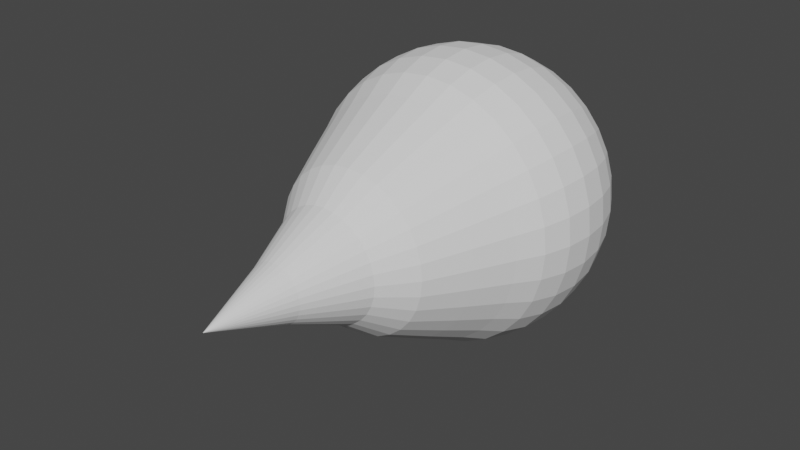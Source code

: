 # Source: projectileCircle.blend  (saved by Blender 2.80.75; exported with 4.5.12 LTS)
import bpy
from mathutils import Matrix  # noqa: F401  (used for matrix-valued properties, if any)

bpy.ops.wm.read_factory_settings(use_empty=True)
scene = bpy.context.scene
scene.name = 'Scene'

# ---- collections
col_collection = bpy.data.collections.new('Collection'); scene.collection.children.link(col_collection)

# ---- world
world_world = bpy.data.worlds.new('World'); scene.world = world_world
world_world.use_nodes = True; world_world.node_tree.nodes.clear()
_N = world_world.node_tree.nodes; _L = world_world.node_tree.links
n0 = _N.new('ShaderNodeOutputWorld'); n0.name = 'World Output'; n0.location = (300, 300)
n1 = _N.new('ShaderNodeBackground'); n1.name = 'Background'; n1.location = (10, 300)
n1.inputs[0].default_value = (0.05088, 0.05088, 0.05088, 1.0)
_L.new(n1.outputs[0], n0.inputs[0])
n0.is_active_output = True
world_world.color = (0.05088, 0.05088, 0.05088)
world_world.use_sun_shadow = False
world_world.sun_shadow_jitter_overblur = 0.0

# ---- meshes
me_projectilecircle = bpy.data.meshes.new('ProjectileCircle')
me_projectilecircle.from_pydata([(0.0, 0.1951, 1.741), (0.0, 0.3827, 1.325), (0.0, 0.5556, 1.107), (0.0, 0.7071, 0.8082), (0.0, 0.8315, 0.5556), (0.0, 0.9239, 0.3827), (0.0, 0.9808, 0.1951), (0.0, 1.0, 7.55e-08), (0.0, 0.9808, -0.1951), (0.0, 0.5556, -0.8315), (0.03806, 0.1913, 1.741), (0.07466, 0.3753, 1.325), (0.1084, 0.5449, 1.107), (0.1379, 0.6935, 0.8082), (0.1622, 0.8155, 0.5556), (0.1802, 0.9061, 0.3827), (0.1913, 0.9619, 0.1951), (0.1951, 0.9808, 7.55e-08), (0.1913, 0.9619, -0.1951), (0.1802, 0.9061, -0.3827), (0.1622, 0.8155, -0.5556), (0.1379, 0.6935, -0.7071), (0.1084, 0.5449, -0.8315), (0.07466, 0.3753, -0.9239), (0.03806, 0.1913, -0.9808), (0.07466, 0.1802, 1.741), (0.1464, 0.3536, 1.325), (0.2126, 0.5133, 1.107), (0.2706, 0.6533, 0.8082), (0.3182, 0.7682, 0.5556), (0.3536, 0.8536, 0.3827), (0.3753, 0.9061, 0.1951), (0.3827, 0.9239, 7.55e-08), (0.3753, 0.9061, -0.1951), (0.3536, 0.8536, -0.3827), (0.3182, 0.7682, -0.5556), (0.2706, 0.6533, -0.7071), (0.2126, 0.5133, -0.8315), (0.1464, 0.3536, -0.9239), (0.07466, 0.1802, -0.9808), (0.1084, 0.1622, 1.741), (0.2126, 0.3182, 1.325), (0.3087, 0.4619, 1.107), (0.3928, 0.5879, 0.8082), (0.4619, 0.6913, 0.5556), (0.5133, 0.7682, 0.3827), (0.5449, 0.8155, 0.1951), (0.5556, 0.8315, 7.55e-08), (0.5449, 0.8155, -0.1951), (0.5133, 0.7682, -0.3827), (0.4619, 0.6913, -0.5556), (0.3928, 0.5879, -0.7071), (0.3087, 0.4619, -0.8315), (0.2126, 0.3182, -0.9239), (0.1084, 0.1622, -0.9808), (0.1379, 0.1379, 1.741), (0.2706, 0.2706, 1.325), (0.3928, 0.3928, 1.107), (0.5, 0.5, 0.8082), (0.5879, 0.5879, 0.5556), (0.6533, 0.6533, 0.3827), (0.6935, 0.6935, 0.1951), (0.7071, 0.7071, 7.55e-08), (0.6935, 0.6935, -0.1951), (0.6533, 0.6533, -0.3827), (0.5879, 0.5879, -0.5556), (0.5, 0.5, -0.7071), (0.3928, 0.3928, -0.8315), (0.2706, 0.2706, -0.9239), (0.1379, 0.1379, -0.9808), (0.1622, 0.1084, 1.741), (0.3182, 0.2126, 1.325), (0.4619, 0.3087, 1.107), (0.5879, 0.3928, 0.8082), (0.6913, 0.4619, 0.5556), (0.7682, 0.5133, 0.3827), (0.8155, 0.5449, 0.1951), (0.8315, 0.5556, 7.55e-08), (0.8155, 0.5449, -0.1951), (0.7682, 0.5133, -0.3827), (0.6913, 0.4619, -0.5556), (0.5879, 0.3928, -0.7071), (0.4619, 0.3087, -0.8315), (0.3182, 0.2126, -0.9239), (0.1622, 0.1084, -0.9808), (0.1802, 0.07466, 1.741), (0.3536, 0.1464, 1.325), (0.5133, 0.2126, 1.107), (0.6533, 0.2706, 0.8082), (0.7682, 0.3182, 0.5556), (0.8536, 0.3536, 0.3827), (0.9061, 0.3753, 0.1951), (0.9239, 0.3827, 7.55e-08), (0.9061, 0.3753, -0.1951), (0.8536, 0.3536, -0.3827), (0.7682, 0.3182, -0.5556), (0.6533, 0.2706, -0.7071), (0.5133, 0.2126, -0.8315), (0.3536, 0.1464, -0.9239), (0.1802, 0.07466, -0.9808), (0.1913, 0.03806, 1.741), (0.3753, 0.07466, 1.325), (0.5449, 0.1084, 1.107), (0.6935, 0.1379, 0.8082), (0.8155, 0.1622, 0.5556), (0.9061, 0.1802, 0.3827), (0.9619, 0.1913, 0.1951), (0.9808, 0.1951, 7.55e-08), (0.9619, 0.1913, -0.1951), (0.9061, 0.1802, -0.3827), (0.8155, 0.1622, -0.5556), (0.6935, 0.1379, -0.7071), (0.5449, 0.1084, -0.8315), (0.3753, 0.07466, -0.9239), (0.1913, 0.03806, -0.9808), (0.1951, -2.934e-07, 1.741), (0.3827, -3.017e-07, 1.325), (0.5556, -2.997e-07, 1.107), (0.7071, -3.148e-07, 0.8082), (0.8315, -3.341e-07, 0.5556), (0.9239, -2.745e-07, 0.3827), (0.9808, -3.937e-07, 0.1951), (1.0, -3.788e-07, 7.55e-08), (0.9808, -3.937e-07, -0.1951), (0.9239, -2.298e-07, -0.3827), (0.8315, -3.341e-07, -0.5556), (0.7071, -3.192e-07, -0.7071), (0.5556, -3.415e-07, -0.8315), (0.3827, -3.043e-07, -0.9239), (0.1951, -3.08e-07, -0.9808), (0.1913, -0.03806, 1.741), (0.3753, -0.07466, 1.325), (0.5449, -0.1084, 1.107), (0.6935, -0.138, 0.8082), (0.8155, -0.1622, 0.5556), (0.9061, -0.1802, 0.3827), (0.9619, -0.1913, 0.1951), (0.9808, -0.1951, 7.55e-08), (0.9619, -0.1913, -0.1951), (0.9061, -0.1802, -0.3827), (0.8155, -0.1622, -0.5556), (0.6935, -0.138, -0.7071), (0.5449, -0.1084, -0.8315), (0.3753, -0.07466, -0.9239), (0.1913, -0.03806, -0.9808), (0.1802, -0.07466, 1.741), (0.3536, -0.1464, 1.325), (0.5133, -0.2126, 1.107), (0.6533, -0.2706, 0.8082), (0.7682, -0.3182, 0.5556), (0.8536, -0.3536, 0.3827), (0.9061, -0.3753, 0.1951), (0.9239, -0.3827, 7.55e-08), (0.9061, -0.3753, -0.1951), (0.8536, -0.3536, -0.3827), (0.7682, -0.3182, -0.5556), (0.6533, -0.2706, -0.7071), (0.5133, -0.2126, -0.8315), (0.3536, -0.1464, -0.9239), (0.1802, -0.07466, -0.9808), (0.1622, -0.1084, 1.741), (0.3182, -0.2126, 1.325), (0.4619, -0.3087, 1.107), (0.5879, -0.3928, 0.8082), (0.6913, -0.4619, 0.5556), (0.7682, -0.5133, 0.3827), (0.8155, -0.5449, 0.1951), (0.8315, -0.5556, 7.55e-08), (0.8155, -0.5449, -0.1951), (0.7682, -0.5133, -0.3827), (0.6913, -0.4619, -0.5556), (0.5879, -0.3928, -0.7071), (0.4619, -0.3087, -0.8315), (0.3182, -0.2126, -0.9239), (0.1622, -0.1084, -0.9808), (0.1379, -0.138, 1.741), (0.2706, -0.2706, 1.325), (0.3928, -0.3928, 1.107), (0.5, -0.5, 0.8082), (0.5879, -0.5879, 0.5556), (0.6533, -0.6533, 0.3827), (0.6935, -0.6935, 0.1951), (0.7071, -0.7071, 7.55e-08), (0.6935, -0.6935, -0.1951), (0.6533, -0.6533, -0.3827), (0.5879, -0.5879, -0.5556), (0.5, -0.5, -0.7071), (0.3928, -0.3928, -0.8315), (0.2706, -0.2706, -0.9239), (0.1379, -0.138, -0.9808), (0.1084, -0.1622, 1.741), (0.2126, -0.3182, 1.325), (0.3087, -0.4619, 1.107), (0.3928, -0.5879, 0.8082), (0.4619, -0.6913, 0.5556), (0.5133, -0.7682, 0.3827), (0.5449, -0.8155, 0.1951), (0.5556, -0.8315, 7.55e-08), (0.5449, -0.8155, -0.1951), (0.5133, -0.7682, -0.3827), (0.4619, -0.6913, -0.5556), (0.3928, -0.5879, -0.7071), (0.3087, -0.4619, -0.8315), (0.2126, -0.3182, -0.9239), (0.1084, -0.1622, -0.9808), (0.0, -3.258e-07, -1.0), (0.07466, -0.1802, 1.741), (0.1464, -0.3536, 1.325), (0.2126, -0.5133, 1.107), (0.2706, -0.6533, 0.8082), (0.3182, -0.7682, 0.5556), (0.3536, -0.8536, 0.3827), (0.3753, -0.9061, 0.1951), (0.3827, -0.9239, 7.55e-08), (0.3753, -0.9061, -0.1951), (0.3536, -0.8536, -0.3827), (0.3182, -0.7682, -0.5556), (0.2706, -0.6533, -0.7071), (0.2126, -0.5133, -0.8315), (0.1464, -0.3536, -0.9239), (0.07466, -0.1802, -0.9808), (0.03806, -0.1913, 1.741), (0.07466, -0.3753, 1.325), (0.1084, -0.5449, 1.107), (0.1379, -0.6935, 0.8082), (0.1622, -0.8155, 0.5556), (0.1802, -0.9061, 0.3827), (0.1913, -0.9619, 0.1951), (0.1951, -0.9808, 7.55e-08), (0.1913, -0.9619, -0.1951), (0.1802, -0.9061, -0.3827), (0.1622, -0.8155, -0.5556), (0.1379, -0.6935, -0.7071), (0.1084, -0.5449, -0.8315), (0.07466, -0.3753, -0.9239), (0.03806, -0.1913, -0.9808), (-7.212e-09, -0.1951, 1.741), (4.122e-08, -0.3827, 1.325), (2.632e-08, -0.5556, 1.107), (-2.584e-08, -0.7071, 0.8082), (-8.544e-08, -0.8315, 0.5556), (6.357e-08, -0.9239, 0.3827), (-8.544e-08, -0.9808, 0.1951), (-1.003e-07, -1.0, 7.55e-08), (-8.544e-08, -0.9808, -0.1951), (6.357e-08, -0.9239, -0.3827), (-8.544e-08, -0.8315, -0.5556), (-2.584e-08, -0.7071, -0.7071), (-1.094e-08, -0.5556, -0.8315), (3.964e-09, -0.3827, -0.9239), (3.964e-09, -0.1951, -0.9808), (-0.03806, -0.1913, 1.741), (-0.07466, -0.3753, 1.325), (-0.1084, -0.5449, 1.107), (-0.1379, -0.6935, 0.8082), (-0.1622, -0.8155, 0.5556), (-0.1802, -0.9061, 0.3827), (-0.1913, -0.9619, 0.1951), (-0.1951, -0.9808, 7.55e-08), (-0.1913, -0.9619, -0.1951), (-0.1802, -0.9061, -0.3827), (-0.1622, -0.8155, -0.5556), (-0.1379, -0.6935, -0.7071), (-0.1084, -0.5449, -0.8315), (-0.07466, -0.3753, -0.9239), (-0.03806, -0.1913, -0.9808), (-0.07466, -0.1802, 1.741), (-0.1464, -0.3536, 1.325), (-0.2126, -0.5133, 1.107), (-0.2706, -0.6533, 0.8082), (-0.3182, -0.7682, 0.5556), (-0.3536, -0.8536, 0.3827), (-0.3753, -0.9061, 0.1951), (-0.3827, -0.9239, 7.55e-08), (-0.3753, -0.9061, -0.1951), (-0.3536, -0.8536, -0.3827), (-0.3182, -0.7682, -0.5556), (-0.2706, -0.6533, -0.7071), (-0.2126, -0.5133, -0.8315), (-0.1464, -0.3536, -0.9239), (-0.07466, -0.1802, -0.9808), (-0.1084, -0.1622, 1.741), (-0.2126, -0.3182, 1.325), (-0.3087, -0.4619, 1.107), (-0.3928, -0.5879, 0.8082), (-0.4619, -0.6913, 0.5556), (-0.5133, -0.7682, 0.3827), (-0.5449, -0.8155, 0.1951), (-0.5556, -0.8315, 7.55e-08), (-0.5449, -0.8155, -0.1951), (-0.5133, -0.7682, -0.3827), (-0.4619, -0.6913, -0.5556), (-0.3928, -0.5879, -0.7071), (-0.3087, -0.4619, -0.8315), (-0.2126, -0.3182, -0.9239), (-0.1084, -0.1622, -0.9808), (-2.304e-07, -5.004e-07, 2.278), (-0.1379, -0.138, 1.741), (-0.2706, -0.2706, 1.325), (-0.3928, -0.3928, 1.107), (-0.5, -0.5, 0.8082), (-0.5879, -0.5879, 0.5556), (-0.6533, -0.6533, 0.3827), (-0.6935, -0.6935, 0.1951), (-0.7071, -0.7071, 7.55e-08), (-0.6935, -0.6935, -0.1951), (-0.6533, -0.6533, -0.3827), (-0.5879, -0.5879, -0.5556), (-0.5, -0.5, -0.7071), (-0.3928, -0.3928, -0.8315), (-0.2706, -0.2706, -0.9239), (-0.1379, -0.1379, -0.9808), (-0.1622, -0.1084, 1.741), (-0.3182, -0.2126, 1.325), (-0.4619, -0.3087, 1.107), (-0.5879, -0.3928, 0.8082), (-0.6913, -0.4619, 0.5556), (-0.7682, -0.5133, 0.3827), (-0.8155, -0.5449, 0.1951), (-0.8315, -0.5556, 7.55e-08), (-0.8155, -0.5449, -0.1951), (-0.7682, -0.5133, -0.3827), (-0.6913, -0.4619, -0.5556), (-0.5879, -0.3928, -0.7071), (-0.4619, -0.3087, -0.8315), (-0.3182, -0.2126, -0.9239), (-0.1622, -0.1084, -0.9808), (-0.1802, -0.07466, 1.741), (-0.3536, -0.1464, 1.325), (-0.5133, -0.2126, 1.107), (-0.6533, -0.2706, 0.8082), (-0.7682, -0.3182, 0.5556), (-0.8536, -0.3536, 0.3827), (-0.9061, -0.3753, 0.1951), (-0.9239, -0.3827, 7.55e-08), (-0.9061, -0.3753, -0.1951), (-0.8536, -0.3536, -0.3827), (-0.7682, -0.3182, -0.5556), (-0.6533, -0.2706, -0.7071), (-0.5133, -0.2126, -0.8315), (-0.3536, -0.1464, -0.9239), (-0.1802, -0.07466, -0.9808), (-0.1913, -0.03806, 1.741), (-0.3753, -0.07466, 1.325), (-0.5449, -0.1084, 1.107), (-0.6935, -0.1379, 0.8082), (-0.8155, -0.1622, 0.5556), (-0.9061, -0.1802, 0.3827), (-0.9619, -0.1913, 0.1951), (-0.9808, -0.1951, 7.55e-08), (-0.9619, -0.1913, -0.1951), (-0.9061, -0.1802, -0.3827), (-0.8155, -0.1622, -0.5556), (-0.6935, -0.1379, -0.7071), (-0.5449, -0.1084, -0.8315), (-0.3753, -0.07466, -0.9239), (-0.1913, -0.03806, -0.9808), (-0.1951, -2.785e-07, 1.741), (-0.3827, -2.644e-07, 1.325), (-0.5556, -2.699e-07, 1.107), (-0.7071, -1.807e-07, 0.8082), (-0.8315, -1.404e-07, 0.5556), (-0.9239, -3.192e-07, 0.3827), (-0.9808, -9.567e-08, 0.1951), (-1.0, -1.404e-07, 7.55e-08), (-0.9808, -9.567e-08, -0.1951), (-0.9239, -3.192e-07, -0.3827), (-0.8315, -1.404e-07, -0.5556), (-0.7071, -1.851e-07, -0.7071), (-0.5556, -2.596e-07, -0.8315), (-0.3827, -2.521e-07, -0.9239), (-0.1951, -3.155e-07, -0.9808), (-0.1913, 0.03806, 1.741), (-0.3753, 0.07466, 1.325), (-0.5449, 0.1084, 1.107), (-0.6935, 0.1379, 0.8082), (-0.8155, 0.1622, 0.5556), (-0.9061, 0.1802, 0.3827), (-0.9619, 0.1913, 0.1951), (-0.9808, 0.1951, 7.55e-08), (-0.9619, 0.1913, -0.1951), (-0.9061, 0.1802, -0.3827), (-0.8155, 0.1622, -0.5556), (-0.6935, 0.1379, -0.7071), (-0.5449, 0.1084, -0.8315), (-0.3753, 0.07466, -0.9239), (-0.1913, 0.03806, -0.9808), (-0.1802, 0.07466, 1.741), (-0.3536, 0.1464, 1.325), (-0.5133, 0.2126, 1.107), (-0.6533, 0.2706, 0.8082), (-0.7682, 0.3182, 0.5556), (-0.8536, 0.3536, 0.3827), (-0.9061, 0.3753, 0.1951), (-0.9239, 0.3827, 7.55e-08), (-0.9061, 0.3753, -0.1951), (-0.8536, 0.3536, -0.3827), (-0.7682, 0.3182, -0.5556), (-0.6533, 0.2706, -0.7071), (-0.5133, 0.2126, -0.8315), (-0.3536, 0.1464, -0.9239), (-0.1802, 0.07466, -0.9808), (-0.1622, 0.1084, 1.741), (-0.3182, 0.2126, 1.325), (-0.4619, 0.3087, 1.107), (-0.5879, 0.3928, 0.8082), (-0.6913, 0.4619, 0.5556), (-0.7682, 0.5133, 0.3827), (-0.8155, 0.5449, 0.1951), (-0.8315, 0.5556, 7.55e-08), (-0.8155, 0.5449, -0.1951), (-0.7682, 0.5133, -0.3827), (-0.6913, 0.4619, -0.5556), (-0.5879, 0.3928, -0.7071), (-0.4619, 0.3087, -0.8315), (-0.3182, 0.2126, -0.9239), (-0.1622, 0.1084, -0.9808), (-0.1379, 0.1379, 1.741), (-0.2706, 0.2706, 1.325), (-0.3928, 0.3928, 1.107), (-0.5, 0.5, 0.8082), (-0.5879, 0.5879, 0.5556), (-0.6533, 0.6533, 0.3827), (-0.6935, 0.6935, 0.1951), (-0.7071, 0.7071, 7.55e-08), (-0.6935, 0.6935, -0.1951), (-0.6533, 0.6533, -0.3827), (-0.5879, 0.5879, -0.5556), (-0.5, 0.5, -0.7071), (-0.3928, 0.3928, -0.8315), (-0.2706, 0.2706, -0.9239), (-0.1379, 0.1379, -0.9808), (-0.1084, 0.1622, 1.741), (-0.2126, 0.3182, 1.325), (-0.3087, 0.4619, 1.107), (-0.3928, 0.5879, 0.8082), (-0.4619, 0.6913, 0.5556), (-0.5133, 0.7682, 0.3827), (-0.5449, 0.8155, 0.1951), (-0.5556, 0.8315, 7.55e-08), (-0.5449, 0.8155, -0.1951), (-0.5133, 0.7682, -0.3827), (-0.4619, 0.6913, -0.5556), (-0.3928, 0.5879, -0.7071), (-0.3087, 0.4619, -0.8315), (-0.2126, 0.3182, -0.9239), (-0.1084, 0.1622, -0.9808), (-0.07466, 0.1802, 1.741), (-0.1464, 0.3536, 1.325), (-0.2126, 0.5133, 1.107), (-0.2706, 0.6533, 0.8082), (-0.3182, 0.7682, 0.5556), (-0.3536, 0.8536, 0.3827), (-0.3753, 0.9061, 0.1951), (-0.3827, 0.9239, 7.55e-08), (-0.3753, 0.9061, -0.1951), (-0.3536, 0.8536, -0.3827), (-0.3182, 0.7682, -0.5556), (-0.2706, 0.6533, -0.7071), (-0.2126, 0.5133, -0.8315), (-0.1464, 0.3536, -0.9239), (-0.07466, 0.1802, -0.9808), (-0.03806, 0.1913, 1.741), (-0.07466, 0.3753, 1.325), (-0.1084, 0.5449, 1.107), (-0.1379, 0.6935, 0.8082), (-0.1622, 0.8155, 0.5556), (-0.1802, 0.9061, 0.3827), (-0.1913, 0.9619, 0.1951), (-0.1951, 0.9808, 7.55e-08), (-0.1913, 0.9619, -0.1951), (-0.1802, 0.9061, -0.3827), (-0.1622, 0.8155, -0.5556), (-0.1379, 0.6935, -0.7071), (-0.1084, 0.5449, -0.8315), (-0.07466, 0.3753, -0.9239), (-0.03806, 0.1913, -0.9808), (6.357e-08, 0.9239, -0.3827), (2.722e-07, 0.8315, -0.5556), (1.53e-07, 0.7071, -0.7071), (7.847e-08, 0.3827, -0.9239), (1.514e-08, 0.1951, -0.9808)], [], [(7, 6, 16, 17), (0, 296, 10), (205, 481, 24), (8, 7, 17, 18), (1, 0, 10, 11), (477, 8, 18, 19), (2, 1, 11, 12), (478, 477, 19, 20), (3, 2, 12, 13), (479, 478, 20, 21), (4, 3, 13, 14), (9, 479, 21, 22), (5, 4, 14, 15), (480, 9, 22, 23), (6, 5, 15, 16), (481, 480, 23, 24), (16, 15, 30, 31), (24, 23, 38, 39), (17, 16, 31, 32), (10, 296, 25), (205, 24, 39), (18, 17, 32, 33), (11, 10, 25, 26), (19, 18, 33, 34), (12, 11, 26, 27), (20, 19, 34, 35), (13, 12, 27, 28), (21, 20, 35, 36), (14, 13, 28, 29), (22, 21, 36, 37), (15, 14, 29, 30), (23, 22, 37, 38), (35, 34, 49, 50), (28, 27, 42, 43), (36, 35, 50, 51), (29, 28, 43, 44), (37, 36, 51, 52), (30, 29, 44, 45), (38, 37, 52, 53), (31, 30, 45, 46), (39, 38, 53, 54), (32, 31, 46, 47), (25, 296, 40), (205, 39, 54), (33, 32, 47, 48), (26, 25, 40, 41), (34, 33, 48, 49), (27, 26, 41, 42), (54, 53, 68, 69), (47, 46, 61, 62), (40, 296, 55), (205, 54, 69), (48, 47, 62, 63), (41, 40, 55, 56), (49, 48, 63, 64), (42, 41, 56, 57), (50, 49, 64, 65), (43, 42, 57, 58), (51, 50, 65, 66), (44, 43, 58, 59), (52, 51, 66, 67), (45, 44, 59, 60), (53, 52, 67, 68), (46, 45, 60, 61), (58, 57, 72, 73), (66, 65, 80, 81), (59, 58, 73, 74), (67, 66, 81, 82), (60, 59, 74, 75), (68, 67, 82, 83), (61, 60, 75, 76), (69, 68, 83, 84), (62, 61, 76, 77), (55, 296, 70), (205, 69, 84), (63, 62, 77, 78), (56, 55, 70, 71), (64, 63, 78, 79), (57, 56, 71, 72), (65, 64, 79, 80), (77, 76, 91, 92), (70, 296, 85), (205, 84, 99), (78, 77, 92, 93), (71, 70, 85, 86), (79, 78, 93, 94), (72, 71, 86, 87), (80, 79, 94, 95), (73, 72, 87, 88), (81, 80, 95, 96), (74, 73, 88, 89), (82, 81, 96, 97), (75, 74, 89, 90), (83, 82, 97, 98), (76, 75, 90, 91), (84, 83, 98, 99), (96, 95, 110, 111), (89, 88, 103, 104), (97, 96, 111, 112), (90, 89, 104, 105), (98, 97, 112, 113), (91, 90, 105, 106), (99, 98, 113, 114), (92, 91, 106, 107), (85, 296, 100), (205, 99, 114), (93, 92, 107, 108), (86, 85, 100, 101), (94, 93, 108, 109), (87, 86, 101, 102), (95, 94, 109, 110), (88, 87, 102, 103), (205, 114, 129), (108, 107, 122, 123), (101, 100, 115, 116), (109, 108, 123, 124), (102, 101, 116, 117), (110, 109, 124, 125), (103, 102, 117, 118), (111, 110, 125, 126), (104, 103, 118, 119), (112, 111, 126, 127), (105, 104, 119, 120), (113, 112, 127, 128), (106, 105, 120, 121), (114, 113, 128, 129), (107, 106, 121, 122), (100, 296, 115), (127, 126, 141, 142), (120, 119, 134, 135), (128, 127, 142, 143), (121, 120, 135, 136), (129, 128, 143, 144), (122, 121, 136, 137), (115, 296, 130), (205, 129, 144), (123, 122, 137, 138), (116, 115, 130, 131), (124, 123, 138, 139), (117, 116, 131, 132), (125, 124, 139, 140), (118, 117, 132, 133), (126, 125, 140, 141), (119, 118, 133, 134), (131, 130, 145, 146), (139, 138, 153, 154), (132, 131, 146, 147), (140, 139, 154, 155), (133, 132, 147, 148), (141, 140, 155, 156), (134, 133, 148, 149), (142, 141, 156, 157), (135, 134, 149, 150), (143, 142, 157, 158), (136, 135, 150, 151), (144, 143, 158, 159), (137, 136, 151, 152), (130, 296, 145), (205, 144, 159), (138, 137, 152, 153), (150, 149, 164, 165), (158, 157, 172, 173), (151, 150, 165, 166), (159, 158, 173, 174), (152, 151, 166, 167), (145, 296, 160), (205, 159, 174), (153, 152, 167, 168), (146, 145, 160, 161), (154, 153, 168, 169), (147, 146, 161, 162), (155, 154, 169, 170), (148, 147, 162, 163), (156, 155, 170, 171), (149, 148, 163, 164), (157, 156, 171, 172), (169, 168, 183, 184), (162, 161, 176, 177), (170, 169, 184, 185), (163, 162, 177, 178), (171, 170, 185, 186), (164, 163, 178, 179), (172, 171, 186, 187), (165, 164, 179, 180), (173, 172, 187, 188), (166, 165, 180, 181), (174, 173, 188, 189), (167, 166, 181, 182), (160, 296, 175), (205, 174, 189), (168, 167, 182, 183), (161, 160, 175, 176), (188, 187, 202, 203), (181, 180, 195, 196), (189, 188, 203, 204), (182, 181, 196, 197), (175, 296, 190), (205, 189, 204), (183, 182, 197, 198), (176, 175, 190, 191), (184, 183, 198, 199), (177, 176, 191, 192), (185, 184, 199, 200), (178, 177, 192, 193), (186, 185, 200, 201), (179, 178, 193, 194), (187, 186, 201, 202), (180, 179, 194, 195), (192, 191, 207, 208), (200, 199, 215, 216), (193, 192, 208, 209), (201, 200, 216, 217), (194, 193, 209, 210), (202, 201, 217, 218), (195, 194, 210, 211), (203, 202, 218, 219), (196, 195, 211, 212), (204, 203, 219, 220), (197, 196, 212, 213), (190, 296, 206), (205, 204, 220), (198, 197, 213, 214), (191, 190, 206, 207), (199, 198, 214, 215), (212, 211, 226, 227), (220, 219, 234, 235), (213, 212, 227, 228), (206, 296, 221), (205, 220, 235), (214, 213, 228, 229), (207, 206, 221, 222), (215, 214, 229, 230), (208, 207, 222, 223), (216, 215, 230, 231), (209, 208, 223, 224), (217, 216, 231, 232), (210, 209, 224, 225), (218, 217, 232, 233), (211, 210, 225, 226), (219, 218, 233, 234), (231, 230, 245, 246), (224, 223, 238, 239), (232, 231, 246, 247), (225, 224, 239, 240), (233, 232, 247, 248), (226, 225, 240, 241), (234, 233, 248, 249), (227, 226, 241, 242), (235, 234, 249, 250), (228, 227, 242, 243), (221, 296, 236), (205, 235, 250), (229, 228, 243, 244), (222, 221, 236, 237), (230, 229, 244, 245), (223, 222, 237, 238), (250, 249, 264, 265), (243, 242, 257, 258), (236, 296, 251), (205, 250, 265), (244, 243, 258, 259), (237, 236, 251, 252), (245, 244, 259, 260), (238, 237, 252, 253), (246, 245, 260, 261), (239, 238, 253, 254), (247, 246, 261, 262), (240, 239, 254, 255), (248, 247, 262, 263), (241, 240, 255, 256), (249, 248, 263, 264), (242, 241, 256, 257), (262, 261, 276, 277), (255, 254, 269, 270), (263, 262, 277, 278), (256, 255, 270, 271), (264, 263, 278, 279), (257, 256, 271, 272), (265, 264, 279, 280), (258, 257, 272, 273), (251, 296, 266), (205, 265, 280), (259, 258, 273, 274), (252, 251, 266, 267), (260, 259, 274, 275), (253, 252, 267, 268), (261, 260, 275, 276), (254, 253, 268, 269), (266, 296, 281), (205, 280, 295), (274, 273, 288, 289), (267, 266, 281, 282), (275, 274, 289, 290), (268, 267, 282, 283), (276, 275, 290, 291), (269, 268, 283, 284), (277, 276, 291, 292), (270, 269, 284, 285), (278, 277, 292, 293), (271, 270, 285, 286), (279, 278, 293, 294), (272, 271, 286, 287), (280, 279, 294, 295), (273, 272, 287, 288), (285, 284, 300, 301), (293, 292, 308, 309), (286, 285, 301, 302), (294, 293, 309, 310), (287, 286, 302, 303), (295, 294, 310, 311), (288, 287, 303, 304), (281, 296, 297), (205, 295, 311), (289, 288, 304, 305), (282, 281, 297, 298), (290, 289, 305, 306), (283, 282, 298, 299), (291, 290, 306, 307), (284, 283, 299, 300), (292, 291, 307, 308), (305, 304, 319, 320), (298, 297, 312, 313), (306, 305, 320, 321), (299, 298, 313, 314), (307, 306, 321, 322), (300, 299, 314, 315), (308, 307, 322, 323), (301, 300, 315, 316), (309, 308, 323, 324), (302, 301, 316, 317), (310, 309, 324, 325), (303, 302, 317, 318), (311, 310, 325, 326), (304, 303, 318, 319), (297, 296, 312), (205, 311, 326), (324, 323, 338, 339), (317, 316, 331, 332), (325, 324, 339, 340), (318, 317, 332, 333), (326, 325, 340, 341), (319, 318, 333, 334), (312, 296, 327), (205, 326, 341), (320, 319, 334, 335), (313, 312, 327, 328), (321, 320, 335, 336), (314, 313, 328, 329), (322, 321, 336, 337), (315, 314, 329, 330), (323, 322, 337, 338), (316, 315, 330, 331), (328, 327, 342, 343), (336, 335, 350, 351), (329, 328, 343, 344), (337, 336, 351, 352), (330, 329, 344, 345), (338, 337, 352, 353), (331, 330, 345, 346), (339, 338, 353, 354), (332, 331, 346, 347), (340, 339, 354, 355), (333, 332, 347, 348), (341, 340, 355, 356), (334, 333, 348, 349), (327, 296, 342), (205, 341, 356), (335, 334, 349, 350), (347, 346, 361, 362), (355, 354, 369, 370), (348, 347, 362, 363), (356, 355, 370, 371), (349, 348, 363, 364), (342, 296, 357), (205, 356, 371), (350, 349, 364, 365), (343, 342, 357, 358), (351, 350, 365, 366), (344, 343, 358, 359), (352, 351, 366, 367), (345, 344, 359, 360), (353, 352, 367, 368), (346, 345, 360, 361), (354, 353, 368, 369), (366, 365, 380, 381), (359, 358, 373, 374), (367, 366, 381, 382), (360, 359, 374, 375), (368, 367, 382, 383), (361, 360, 375, 376), (369, 368, 383, 384), (362, 361, 376, 377), (370, 369, 384, 385), (363, 362, 377, 378), (371, 370, 385, 386), (364, 363, 378, 379), (357, 296, 372), (205, 371, 386), (365, 364, 379, 380), (358, 357, 372, 373), (385, 384, 399, 400), (378, 377, 392, 393), (386, 385, 400, 401), (379, 378, 393, 394), (372, 296, 387), (205, 386, 401), (380, 379, 394, 395), (373, 372, 387, 388), (381, 380, 395, 396), (374, 373, 388, 389), (382, 381, 396, 397), (375, 374, 389, 390), (383, 382, 397, 398), (376, 375, 390, 391), (384, 383, 398, 399), (377, 376, 391, 392), (397, 396, 411, 412), (390, 389, 404, 405), (398, 397, 412, 413), (391, 390, 405, 406), (399, 398, 413, 414), (392, 391, 406, 407), (400, 399, 414, 415), (393, 392, 407, 408), (401, 400, 415, 416), (394, 393, 408, 409), (387, 296, 402), (205, 401, 416), (395, 394, 409, 410), (388, 387, 402, 403), (396, 395, 410, 411), (389, 388, 403, 404), (416, 415, 430, 431), (409, 408, 423, 424), (402, 296, 417), (205, 416, 431), (410, 409, 424, 425), (403, 402, 417, 418), (411, 410, 425, 426), (404, 403, 418, 419), (412, 411, 426, 427), (405, 404, 419, 420), (413, 412, 427, 428), (406, 405, 420, 421), (414, 413, 428, 429), (407, 406, 421, 422), (415, 414, 429, 430), (408, 407, 422, 423), (420, 419, 434, 435), (428, 427, 442, 443), (421, 420, 435, 436), (429, 428, 443, 444), (422, 421, 436, 437), (430, 429, 444, 445), (423, 422, 437, 438), (431, 430, 445, 446), (424, 423, 438, 439), (417, 296, 432), (205, 431, 446), (425, 424, 439, 440), (418, 417, 432, 433), (426, 425, 440, 441), (419, 418, 433, 434), (427, 426, 441, 442), (439, 438, 453, 454), (432, 296, 447), (205, 446, 461), (440, 439, 454, 455), (433, 432, 447, 448), (441, 440, 455, 456), (434, 433, 448, 449), (442, 441, 456, 457), (435, 434, 449, 450), (443, 442, 457, 458), (436, 435, 450, 451), (444, 443, 458, 459), (437, 436, 451, 452), (445, 444, 459, 460), (438, 437, 452, 453), (446, 445, 460, 461), (458, 457, 472, 473), (451, 450, 465, 466), (459, 458, 473, 474), (452, 451, 466, 467), (460, 459, 474, 475), (453, 452, 467, 468), (461, 460, 475, 476), (454, 453, 468, 469), (447, 296, 462), (205, 461, 476), (455, 454, 469, 470), (448, 447, 462, 463), (456, 455, 470, 471), (449, 448, 463, 464), (457, 456, 471, 472), (450, 449, 464, 465), (462, 296, 0), (205, 476, 481), (470, 469, 7, 8), (463, 462, 0, 1), (471, 470, 8, 477), (464, 463, 1, 2), (472, 471, 477, 478), (465, 464, 2, 3), (473, 472, 478, 479), (466, 465, 3, 4), (474, 473, 479, 9), (467, 466, 4, 5), (475, 474, 9, 480), (468, 467, 5, 6), (476, 475, 480, 481), (469, 468, 6, 7)])
_uv = me_projectilecircle.uv_layers.new(name='UVMap')
_uv.uv.foreach_set('vector', [0.5882, 0.6987, 0.6156, 0.6857, 0.631, 0.7141, 0.6, 0.7283, 0.821, 0.366, 0.9228, 0.1367, 0.8317, 0.3689, 0.3336, 0.6345, 0.366, 0.6726, 0.3597, 0.6787, 0.56, 0.7084, 0.5882, 0.6987, 0.6, 0.7283, 0.5679, 0.7383, 0.7803, 0.4885, 0.821, 0.366, 0.8317, 0.3689, 0.7992, 0.496, 0.5309, 0.7148, 0.56, 0.7084, 0.5679, 0.7383, 0.5347, 0.744, 0.7493, 0.5507, 0.7803, 0.4885, 0.7992, 0.496, 0.7714, 0.5629, 0.5006, 0.7174, 0.5309, 0.7148, 0.5347, 0.744, 0.5004, 0.7449, 0.7084, 0.6093, 0.7493, 0.5507, 0.7714, 0.5629, 0.7311, 0.6278, 0.4688, 0.7162, 0.5006, 0.7174, 0.5004, 0.7449, 0.4648, 0.7404, 0.6703, 0.648, 0.7084, 0.6093, 0.7311, 0.6278, 0.6911, 0.6716, 0.4354, 0.7097, 0.4688, 0.7162, 0.4648, 0.7404, 0.4285, 0.7292, 0.643, 0.6691, 0.6703, 0.648, 0.6911, 0.6716, 0.6614, 0.6954, 0.4006, 0.6961, 0.4354, 0.7097, 0.4285, 0.7292, 0.3926, 0.7094, 0.6156, 0.6857, 0.643, 0.6691, 0.6614, 0.6954, 0.631, 0.7141, 0.366, 0.6726, 0.4006, 0.6961, 0.3926, 0.7094, 0.3597, 0.6787, 0.631, 0.7141, 0.6614, 0.6954, 0.6825, 0.7246, 0.6484, 0.7462, 0.3597, 0.6787, 0.3926, 0.7094, 0.3817, 0.7226, 0.352, 0.6841, 0.6, 0.7283, 0.631, 0.7141, 0.6484, 0.7462, 0.6128, 0.7622, 0.8317, 0.3689, 0.9228, 0.1367, 0.8428, 0.371, 0.3336, 0.6345, 0.3597, 0.6787, 0.352, 0.6841, 0.5679, 0.7383, 0.6, 0.7283, 0.6128, 0.7622, 0.5757, 0.7728, 0.7992, 0.496, 0.8317, 0.3689, 0.8428, 0.371, 0.8193, 0.5023, 0.5347, 0.744, 0.5679, 0.7383, 0.5757, 0.7728, 0.5373, 0.7776, 0.7714, 0.5629, 0.7992, 0.496, 0.8193, 0.5023, 0.7956, 0.5742, 0.5004, 0.7449, 0.5347, 0.744, 0.5373, 0.7776, 0.4977, 0.7761, 0.7311, 0.6278, 0.7714, 0.5629, 0.7956, 0.5742, 0.7568, 0.6466, 0.4648, 0.7404, 0.5004, 0.7449, 0.4977, 0.7761, 0.4576, 0.7673, 0.6911, 0.6716, 0.7311, 0.6278, 0.7568, 0.6466, 0.7149, 0.6969, 0.4285, 0.7292, 0.4648, 0.7404, 0.4576, 0.7673, 0.4182, 0.7499, 0.6614, 0.6954, 0.6911, 0.6716, 0.7149, 0.6969, 0.6825, 0.7246, 0.3926, 0.7094, 0.4285, 0.7292, 0.4182, 0.7499, 0.3817, 0.7226, 0.4977, 0.7761, 0.5373, 0.7776, 0.538, 0.8169, 0.4918, 0.8119, 0.7568, 0.6466, 0.7956, 0.5742, 0.8223, 0.5842, 0.7862, 0.6656, 0.4576, 0.7673, 0.4977, 0.7761, 0.4918, 0.8119, 0.4462, 0.7972, 0.7149, 0.6969, 0.7568, 0.6466, 0.7862, 0.6656, 0.7429, 0.7242, 0.4182, 0.7499, 0.4576, 0.7673, 0.4462, 0.7972, 0.4036, 0.7718, 0.6825, 0.7246, 0.7149, 0.6969, 0.7429, 0.7242, 0.7073, 0.7571, 0.3817, 0.7226, 0.4182, 0.7499, 0.4036, 0.7718, 0.3675, 0.7351, 0.6484, 0.7462, 0.6825, 0.7246, 0.7073, 0.7571, 0.6686, 0.7829, 0.352, 0.6841, 0.3817, 0.7226, 0.3675, 0.7351, 0.343, 0.6883, 0.6128, 0.7622, 0.6484, 0.7462, 0.6686, 0.7829, 0.6272, 0.8017, 0.8428, 0.371, 0.9228, 0.1367, 0.854, 0.3724, 0.3336, 0.6345, 0.352, 0.6841, 0.343, 0.6883, 0.5757, 0.7728, 0.6128, 0.7622, 0.6272, 0.8017, 0.5834, 0.8132, 0.8193, 0.5023, 0.8428, 0.371, 0.854, 0.3724, 0.8405, 0.5072, 0.5373, 0.7776, 0.5757, 0.7728, 0.5834, 0.8132, 0.538, 0.8169, 0.7956, 0.5742, 0.8193, 0.5023, 0.8405, 0.5072, 0.8223, 0.5842, 0.343, 0.6883, 0.3675, 0.7351, 0.3495, 0.7463, 0.3326, 0.691, 0.6272, 0.8017, 0.6686, 0.7829, 0.693, 0.8255, 0.6439, 0.8485, 0.854, 0.3724, 0.9228, 0.1367, 0.8653, 0.3729, 0.3336, 0.6345, 0.343, 0.6883, 0.3326, 0.691, 0.5834, 0.8132, 0.6272, 0.8017, 0.6439, 0.8485, 0.5912, 0.8616, 0.8405, 0.5072, 0.854, 0.3724, 0.8653, 0.3729, 0.8627, 0.5102, 0.538, 0.8169, 0.5834, 0.8132, 0.5912, 0.8616, 0.5363, 0.8637, 0.8223, 0.5842, 0.8405, 0.5072, 0.8627, 0.5102, 0.8516, 0.5924, 0.4918, 0.8119, 0.538, 0.8169, 0.5363, 0.8637, 0.4812, 0.8537, 0.7862, 0.6656, 0.8223, 0.5842, 0.8516, 0.5924, 0.8201, 0.684, 0.4462, 0.7972, 0.4918, 0.8119, 0.4812, 0.8537, 0.4289, 0.8306, 0.7429, 0.7242, 0.7862, 0.6656, 0.8201, 0.684, 0.7763, 0.7534, 0.4036, 0.7718, 0.4462, 0.7972, 0.4289, 0.8306, 0.3833, 0.7943, 0.7073, 0.7571, 0.7429, 0.7242, 0.7763, 0.7534, 0.7374, 0.7936, 0.3675, 0.7351, 0.4036, 0.7718, 0.3833, 0.7943, 0.3495, 0.7463, 0.6686, 0.7829, 0.7073, 0.7571, 0.7374, 0.7936, 0.693, 0.8255, 0.8201, 0.684, 0.8516, 0.5924, 0.8838, 0.5981, 0.8595, 0.7011, 0.4289, 0.8306, 0.4812, 0.8537, 0.4638, 0.9032, 0.4033, 0.8679, 0.7763, 0.7534, 0.8201, 0.684, 0.8595, 0.7011, 0.8172, 0.784, 0.3833, 0.7943, 0.4289, 0.8306, 0.4033, 0.8679, 0.3557, 0.8168, 0.7374, 0.7936, 0.7763, 0.7534, 0.8172, 0.784, 0.7753, 0.8347, 0.3495, 0.7463, 0.3833, 0.7943, 0.3557, 0.8168, 0.3273, 0.755, 0.693, 0.8255, 0.7374, 0.7936, 0.7753, 0.8347, 0.7239, 0.8759, 0.3326, 0.691, 0.3495, 0.7463, 0.3273, 0.755, 0.3211, 0.6917, 0.6439, 0.8485, 0.693, 0.8255, 0.7239, 0.8759, 0.6645, 0.9055, 0.8653, 0.3729, 0.9228, 0.1367, 0.8767, 0.3726, 0.3336, 0.6345, 0.3326, 0.691, 0.3211, 0.6917, 0.5912, 0.8616, 0.6439, 0.8485, 0.6645, 0.9055, 0.5991, 0.9211, 0.8627, 0.5102, 0.8653, 0.3729, 0.8767, 0.3726, 0.8858, 0.511, 0.5363, 0.8637, 0.5912, 0.8616, 0.5991, 0.9211, 0.5308, 0.9208, 0.8516, 0.5924, 0.8627, 0.5102, 0.8858, 0.511, 0.8838, 0.5981, 0.4812, 0.8537, 0.5363, 0.8637, 0.5308, 0.9208, 0.4638, 0.9032, 0.6645, 0.9055, 0.7239, 0.8759, 0.765, 0.9365, 0.6911, 0.9769, 0.8767, 0.3726, 0.9228, 0.1367, 0.8881, 0.3714, 0.3336, 0.6345, 0.3211, 0.6917, 0.3087, 0.6898, 0.5991, 0.9211, 0.6645, 0.9055, 0.6911, 0.9769, 0.6072, 0.9969, 0.8858, 0.511, 0.8767, 0.3726, 0.8881, 0.3714, 0.9093, 0.5093, 0.5308, 0.9208, 0.5991, 0.9211, 0.6072, 0.9969, 0.5193, 0.9928, 0.8838, 0.5981, 0.8858, 0.511, 0.9093, 0.5093, 0.9191, 0.6003, 0.4638, 0.9032, 0.5308, 0.9208, 0.5193, 0.9928, 0.4357, 0.963, 0.8595, 0.7011, 0.8838, 0.5981, 0.9191, 0.6003, 0.9052, 0.7154, 0.4033, 0.8679, 0.4638, 0.9032, 0.4357, 0.963, 0.3657, 0.9091, 0.8172, 0.784, 0.8595, 0.7011, 0.9052, 0.7154, 0.8678, 0.8148, 0.3557, 0.8168, 0.4033, 0.8679, 0.3657, 0.9091, 0.3187, 0.8375, 0.7753, 0.8347, 0.8172, 0.784, 0.8678, 0.8148, 0.8246, 0.8807, 0.3273, 0.755, 0.3557, 0.8168, 0.3187, 0.8375, 0.3005, 0.7598, 0.7239, 0.8759, 0.7753, 0.8347, 0.8246, 0.8807, 0.765, 0.9365, 0.3211, 0.6917, 0.3273, 0.755, 0.3005, 0.7598, 0.3087, 0.6898, 0.09183, 0.5753, 0.04253, 0.5109, 0.09922, 0.4846, 0.1303, 0.5422, 0.2147, 0.05814, 0.3375, 0.02806, 0.3465, 0.08358, 0.2453, 0.1207, 0.1534, 0.6194, 0.09183, 0.5753, 0.1303, 0.5422, 0.1738, 0.588, 0.1335, 0.1047, 0.2147, 0.05814, 0.2453, 0.1207, 0.1836, 0.1641, 0.2186, 0.6415, 0.1534, 0.6194, 0.1738, 0.588, 0.2255, 0.6189, 0.06803, 0.172, 0.1335, 0.1047, 0.1836, 0.1641, 0.1348, 0.2192, 0.2794, 0.6446, 0.2186, 0.6415, 0.2255, 0.6189, 0.2798, 0.6336, 0.02439, 0.254, 0.06803, 0.172, 0.1348, 0.2192, 0.1011, 0.2826, 0.71, 0.1352, 0.9228, 0.1367, 0.7056, 0.1462, 0.3336, 0.6345, 0.2794, 0.6446, 0.2798, 0.6336, 0.005645, 0.3431, 0.02439, 0.254, 0.1011, 0.2826, 0.08375, 0.3507, 0.5738, 0.07239, 0.71, 0.1352, 0.7056, 0.1462, 0.5656, 0.09721, 0.01233, 0.4312, 0.005645, 0.3431, 0.08375, 0.3507, 0.08325, 0.4194, 0.4741, 0.0361, 0.5738, 0.07239, 0.5656, 0.09721, 0.4685, 0.07694, 0.04253, 0.5109, 0.01233, 0.4312, 0.08325, 0.4194, 0.09922, 0.4846, 0.3375, 0.02806, 0.4741, 0.0361, 0.4685, 0.07694, 0.3465, 0.08358, 0.3336, 0.6345, 0.2798, 0.6336, 0.2824, 0.6234, 0.08375, 0.3507, 0.1011, 0.2826, 0.1607, 0.3063, 0.1446, 0.3602, 0.5656, 0.09721, 0.7056, 0.1462, 0.702, 0.1575, 0.5604, 0.122, 0.08325, 0.4194, 0.08375, 0.3507, 0.1446, 0.3602, 0.1401, 0.4153, 0.4685, 0.07694, 0.5656, 0.09721, 0.5604, 0.122, 0.4676, 0.1142, 0.09922, 0.4846, 0.08325, 0.4194, 0.1401, 0.4153, 0.1473, 0.4695, 0.3465, 0.08358, 0.4685, 0.07694, 0.4676, 0.1142, 0.3593, 0.1311, 0.1303, 0.5422, 0.09922, 0.4846, 0.1473, 0.4695, 0.1662, 0.5202, 0.2453, 0.1207, 0.3465, 0.08358, 0.3593, 0.1311, 0.2753, 0.1704, 0.1738, 0.588, 0.1303, 0.5422, 0.1662, 0.5202, 0.1962, 0.5648, 0.1836, 0.1641, 0.2453, 0.1207, 0.2753, 0.1704, 0.2265, 0.2095, 0.2255, 0.6189, 0.1738, 0.588, 0.1962, 0.5648, 0.2358, 0.6002, 0.1348, 0.2192, 0.1836, 0.1641, 0.2265, 0.2095, 0.1881, 0.2554, 0.2798, 0.6336, 0.2255, 0.6189, 0.2358, 0.6002, 0.2824, 0.6234, 0.1011, 0.2826, 0.1348, 0.2192, 0.1881, 0.2554, 0.1607, 0.3063, 0.7056, 0.1462, 0.9228, 0.1367, 0.702, 0.1575, 0.1962, 0.5648, 0.1662, 0.5202, 0.1988, 0.5063, 0.2187, 0.5483, 0.2265, 0.2095, 0.2753, 0.1704, 0.3033, 0.2109, 0.2634, 0.2459, 0.2358, 0.6002, 0.1962, 0.5648, 0.2187, 0.5483, 0.2481, 0.5853, 0.1881, 0.2554, 0.2265, 0.2095, 0.2634, 0.2459, 0.2319, 0.2847, 0.2824, 0.6234, 0.2358, 0.6002, 0.2481, 0.5853, 0.2866, 0.6146, 0.1607, 0.3063, 0.1881, 0.2554, 0.2319, 0.2847, 0.2087, 0.3266, 0.702, 0.1575, 0.9228, 0.1367, 0.6994, 0.169, 0.3336, 0.6345, 0.2824, 0.6234, 0.2866, 0.6146, 0.1446, 0.3602, 0.1607, 0.3063, 0.2087, 0.3266, 0.1935, 0.3707, 0.5604, 0.122, 0.702, 0.1575, 0.6994, 0.169, 0.5578, 0.1463, 0.1401, 0.4153, 0.1446, 0.3602, 0.1935, 0.3707, 0.1866, 0.416, 0.4676, 0.1142, 0.5604, 0.122, 0.5578, 0.1463, 0.4703, 0.1481, 0.1473, 0.4695, 0.1401, 0.4153, 0.1866, 0.416, 0.1883, 0.4616, 0.3593, 0.1311, 0.4676, 0.1142, 0.4703, 0.1481, 0.3741, 0.1718, 0.1662, 0.5202, 0.1473, 0.4695, 0.1883, 0.4616, 0.1988, 0.5063, 0.2753, 0.1704, 0.3593, 0.1311, 0.3741, 0.1718, 0.3033, 0.2109, 0.5578, 0.1463, 0.6994, 0.169, 0.6977, 0.1805, 0.5575, 0.1698, 0.1866, 0.416, 0.1935, 0.3707, 0.2339, 0.3816, 0.2256, 0.4197, 0.4703, 0.1481, 0.5578, 0.1463, 0.5575, 0.1698, 0.4755, 0.1789, 0.1883, 0.4616, 0.1866, 0.416, 0.2256, 0.4197, 0.2235, 0.4587, 0.3741, 0.1718, 0.4703, 0.1481, 0.4755, 0.1789, 0.3897, 0.207, 0.1988, 0.5063, 0.1883, 0.4616, 0.2235, 0.4587, 0.2283, 0.498, 0.3033, 0.2109, 0.3741, 0.1718, 0.3897, 0.207, 0.3291, 0.2448, 0.2187, 0.5483, 0.1988, 0.5063, 0.2283, 0.498, 0.2406, 0.5369, 0.2634, 0.2459, 0.3033, 0.2109, 0.3291, 0.2448, 0.2954, 0.276, 0.2481, 0.5853, 0.2187, 0.5483, 0.2406, 0.5369, 0.2615, 0.574, 0.2319, 0.2847, 0.2634, 0.2459, 0.2954, 0.276, 0.2687, 0.3094, 0.2866, 0.6146, 0.2481, 0.5853, 0.2615, 0.574, 0.292, 0.607, 0.2087, 0.3266, 0.2319, 0.2847, 0.2687, 0.3094, 0.2483, 0.3448, 0.6994, 0.169, 0.9228, 0.1367, 0.6977, 0.1805, 0.3336, 0.6345, 0.2866, 0.6146, 0.292, 0.607, 0.1935, 0.3707, 0.2087, 0.3266, 0.2483, 0.3448, 0.2339, 0.3816, 0.2954, 0.276, 0.3291, 0.2448, 0.3527, 0.2738, 0.3235, 0.3018, 0.2615, 0.574, 0.2406, 0.5369, 0.2613, 0.5297, 0.2752, 0.5658, 0.2687, 0.3094, 0.2954, 0.276, 0.3235, 0.3018, 0.3001, 0.331, 0.292, 0.607, 0.2615, 0.574, 0.2752, 0.5658, 0.2984, 0.601, 0.2483, 0.3448, 0.2687, 0.3094, 0.3001, 0.331, 0.2818, 0.3613, 0.6977, 0.1805, 0.9228, 0.1367, 0.6969, 0.1921, 0.3336, 0.6345, 0.292, 0.607, 0.2984, 0.601, 0.2339, 0.3816, 0.2483, 0.3448, 0.2818, 0.3613, 0.2681, 0.3927, 0.5575, 0.1698, 0.6977, 0.1805, 0.6969, 0.1921, 0.5591, 0.1923, 0.2256, 0.4197, 0.2339, 0.3816, 0.2681, 0.3927, 0.2588, 0.4253, 0.4755, 0.1789, 0.5575, 0.1698, 0.5591, 0.1923, 0.4824, 0.2071, 0.2235, 0.4587, 0.2256, 0.4197, 0.2588, 0.4253, 0.2542, 0.459, 0.3897, 0.207, 0.4755, 0.1789, 0.4824, 0.2071, 0.4055, 0.2378, 0.2283, 0.498, 0.2235, 0.4587, 0.2542, 0.459, 0.2547, 0.4939, 0.3291, 0.2448, 0.3897, 0.207, 0.4055, 0.2378, 0.3527, 0.2738, 0.2406, 0.5369, 0.2283, 0.498, 0.2547, 0.4939, 0.2613, 0.5297, 0.2588, 0.4253, 0.2681, 0.3927, 0.2974, 0.404, 0.2875, 0.4322, 0.4824, 0.2071, 0.5591, 0.1923, 0.5622, 0.2137, 0.4906, 0.2328, 0.2542, 0.459, 0.2588, 0.4253, 0.2875, 0.4322, 0.2811, 0.4618, 0.4055, 0.2378, 0.4824, 0.2071, 0.4906, 0.2328, 0.421, 0.265, 0.2547, 0.4939, 0.2542, 0.459, 0.2811, 0.4618, 0.2786, 0.4928, 0.3527, 0.2738, 0.4055, 0.2378, 0.421, 0.265, 0.3742, 0.2991, 0.2613, 0.5297, 0.2547, 0.4939, 0.2786, 0.4928, 0.2807, 0.5256, 0.3235, 0.3018, 0.3527, 0.2738, 0.3742, 0.2991, 0.3484, 0.3244, 0.2752, 0.5658, 0.2613, 0.5297, 0.2807, 0.5256, 0.2888, 0.5602, 0.3001, 0.331, 0.3235, 0.3018, 0.3484, 0.3244, 0.3275, 0.3503, 0.2984, 0.601, 0.2752, 0.5658, 0.2888, 0.5602, 0.3053, 0.5963, 0.2818, 0.3613, 0.3001, 0.331, 0.3275, 0.3503, 0.3107, 0.3767, 0.6969, 0.1921, 0.9228, 0.1367, 0.6969, 0.2035, 0.3336, 0.6345, 0.2984, 0.601, 0.3053, 0.5963, 0.2681, 0.3927, 0.2818, 0.3613, 0.3107, 0.3767, 0.2974, 0.404, 0.5591, 0.1923, 0.6969, 0.1921, 0.6969, 0.2035, 0.5622, 0.2137, 0.2888, 0.5602, 0.2807, 0.5256, 0.2987, 0.5241, 0.3021, 0.5568, 0.3275, 0.3503, 0.3484, 0.3244, 0.3708, 0.3448, 0.3517, 0.3679, 0.3053, 0.5963, 0.2888, 0.5602, 0.3021, 0.5568, 0.3125, 0.5929, 0.3107, 0.3767, 0.3275, 0.3503, 0.3517, 0.3679, 0.3359, 0.3913, 0.6969, 0.2035, 0.9228, 0.1367, 0.6977, 0.2148, 0.3336, 0.6345, 0.3053, 0.5963, 0.3125, 0.5929, 0.2974, 0.404, 0.3107, 0.3767, 0.3359, 0.3913, 0.323, 0.4153, 0.5622, 0.2137, 0.6969, 0.2035, 0.6977, 0.2148, 0.5667, 0.2341, 0.2875, 0.4322, 0.2974, 0.404, 0.323, 0.4153, 0.3127, 0.4401, 0.4906, 0.2328, 0.5622, 0.2137, 0.5667, 0.2341, 0.4997, 0.2565, 0.2811, 0.4618, 0.2875, 0.4322, 0.3127, 0.4401, 0.3048, 0.4663, 0.421, 0.265, 0.4906, 0.2328, 0.4997, 0.2565, 0.4362, 0.2894, 0.2786, 0.4928, 0.2811, 0.4618, 0.3048, 0.4663, 0.3, 0.4941, 0.3742, 0.2991, 0.421, 0.265, 0.4362, 0.2894, 0.3941, 0.3217, 0.2807, 0.5256, 0.2786, 0.4928, 0.3, 0.4941, 0.2987, 0.5241, 0.3484, 0.3244, 0.3742, 0.2991, 0.3941, 0.3217, 0.3708, 0.3448, 0.4997, 0.2565, 0.5667, 0.2341, 0.5721, 0.2535, 0.5093, 0.2784, 0.3048, 0.4663, 0.3127, 0.4401, 0.3348, 0.4487, 0.3262, 0.4721, 0.4362, 0.2894, 0.4997, 0.2565, 0.5093, 0.2784, 0.4509, 0.3116, 0.3, 0.4941, 0.3048, 0.4663, 0.3262, 0.4721, 0.3195, 0.4972, 0.3941, 0.3217, 0.4362, 0.2894, 0.4509, 0.3116, 0.4125, 0.3422, 0.2987, 0.5241, 0.3, 0.4941, 0.3195, 0.4972, 0.3154, 0.5247, 0.3708, 0.3448, 0.3941, 0.3217, 0.4125, 0.3422, 0.3911, 0.3634, 0.3021, 0.5568, 0.2987, 0.5241, 0.3154, 0.5247, 0.3149, 0.5554, 0.3517, 0.3679, 0.3708, 0.3448, 0.3911, 0.3634, 0.3733, 0.3843, 0.3125, 0.5929, 0.3021, 0.5568, 0.3149, 0.5554, 0.3197, 0.5908, 0.3359, 0.3913, 0.3517, 0.3679, 0.3733, 0.3843, 0.3583, 0.4052, 0.6977, 0.2148, 0.9228, 0.1367, 0.6992, 0.226, 0.3336, 0.6345, 0.3125, 0.5929, 0.3197, 0.5908, 0.323, 0.4153, 0.3359, 0.3913, 0.3583, 0.4052, 0.3455, 0.4266, 0.5667, 0.2341, 0.6977, 0.2148, 0.6992, 0.226, 0.5721, 0.2535, 0.3127, 0.4401, 0.323, 0.4153, 0.3455, 0.4266, 0.3348, 0.4487, 0.3733, 0.3843, 0.3911, 0.3634, 0.4096, 0.3807, 0.3928, 0.3998, 0.3197, 0.5908, 0.3149, 0.5554, 0.3269, 0.5556, 0.327, 0.5899, 0.3583, 0.4052, 0.3733, 0.3843, 0.3928, 0.3998, 0.3783, 0.4188, 0.6992, 0.226, 0.9228, 0.1367, 0.7014, 0.2369, 0.3336, 0.6345, 0.3197, 0.5908, 0.327, 0.5899, 0.3455, 0.4266, 0.3583, 0.4052, 0.3783, 0.4188, 0.3658, 0.438, 0.5721, 0.2535, 0.6992, 0.226, 0.7014, 0.2369, 0.5785, 0.2718, 0.3348, 0.4487, 0.3455, 0.4266, 0.3658, 0.438, 0.3547, 0.4579, 0.5093, 0.2784, 0.5721, 0.2535, 0.5785, 0.2718, 0.5194, 0.2988, 0.3262, 0.4721, 0.3348, 0.4487, 0.3547, 0.4579, 0.3453, 0.479, 0.4509, 0.3116, 0.5093, 0.2784, 0.5194, 0.2988, 0.4652, 0.332, 0.3195, 0.4972, 0.3262, 0.4721, 0.3453, 0.479, 0.3372, 0.5017, 0.4125, 0.3422, 0.4509, 0.3116, 0.4652, 0.332, 0.4296, 0.361, 0.3154, 0.5247, 0.3195, 0.4972, 0.3372, 0.5017, 0.3309, 0.5269, 0.3911, 0.3634, 0.4125, 0.3422, 0.4296, 0.361, 0.4096, 0.3807, 0.3149, 0.5554, 0.3154, 0.5247, 0.3309, 0.5269, 0.3269, 0.5556, 0.3453, 0.479, 0.3547, 0.4579, 0.3728, 0.4676, 0.3626, 0.4867, 0.4652, 0.332, 0.5194, 0.2988, 0.5298, 0.3179, 0.479, 0.351, 0.3372, 0.5017, 0.3453, 0.479, 0.3626, 0.4867, 0.3533, 0.5074, 0.4296, 0.361, 0.4652, 0.332, 0.479, 0.351, 0.4456, 0.3787, 0.3309, 0.5269, 0.3372, 0.5017, 0.3533, 0.5074, 0.3451, 0.5305, 0.4096, 0.3807, 0.4296, 0.361, 0.4456, 0.3787, 0.4267, 0.3971, 0.3269, 0.5556, 0.3309, 0.5269, 0.3451, 0.5305, 0.3383, 0.5572, 0.3928, 0.3998, 0.4096, 0.3807, 0.4267, 0.3971, 0.4106, 0.4147, 0.327, 0.5899, 0.3269, 0.5556, 0.3383, 0.5572, 0.334, 0.59, 0.3783, 0.4188, 0.3928, 0.3998, 0.4106, 0.4147, 0.3966, 0.4321, 0.7014, 0.2369, 0.9228, 0.1367, 0.7043, 0.2475, 0.3336, 0.6345, 0.327, 0.5899, 0.334, 0.59, 0.3658, 0.438, 0.3783, 0.4188, 0.3966, 0.4321, 0.3841, 0.4495, 0.5785, 0.2718, 0.7014, 0.2369, 0.7043, 0.2475, 0.5856, 0.2893, 0.3547, 0.4579, 0.3658, 0.438, 0.3841, 0.4495, 0.3728, 0.4676, 0.5194, 0.2988, 0.5785, 0.2718, 0.5856, 0.2893, 0.5298, 0.3179, 0.334, 0.59, 0.3383, 0.5572, 0.349, 0.5601, 0.3407, 0.591, 0.3966, 0.4321, 0.4106, 0.4147, 0.4271, 0.4292, 0.4133, 0.4452, 0.7043, 0.2475, 0.9228, 0.1367, 0.7079, 0.2579, 0.3336, 0.6345, 0.334, 0.59, 0.3407, 0.591, 0.3841, 0.4495, 0.3966, 0.4321, 0.4133, 0.4452, 0.4008, 0.4612, 0.5856, 0.2893, 0.7043, 0.2475, 0.7079, 0.2579, 0.5934, 0.3059, 0.3728, 0.4676, 0.3841, 0.4495, 0.4008, 0.4612, 0.3892, 0.4777, 0.5298, 0.3179, 0.5856, 0.2893, 0.5934, 0.3059, 0.5405, 0.3359, 0.3626, 0.4867, 0.3728, 0.4676, 0.3892, 0.4777, 0.3783, 0.4951, 0.479, 0.351, 0.5298, 0.3179, 0.5405, 0.3359, 0.4925, 0.3689, 0.3533, 0.5074, 0.3626, 0.4867, 0.3783, 0.4951, 0.368, 0.514, 0.4456, 0.3787, 0.479, 0.351, 0.4925, 0.3689, 0.4607, 0.3955, 0.3451, 0.5305, 0.3533, 0.5074, 0.368, 0.514, 0.3582, 0.5352, 0.4267, 0.3971, 0.4456, 0.3787, 0.4607, 0.3955, 0.4427, 0.4128, 0.3383, 0.5572, 0.3451, 0.5305, 0.3582, 0.5352, 0.349, 0.5601, 0.4106, 0.4147, 0.4267, 0.3971, 0.4427, 0.4128, 0.4271, 0.4292, 0.368, 0.514, 0.3783, 0.4951, 0.3927, 0.5042, 0.3815, 0.5216, 0.4607, 0.3955, 0.4925, 0.3689, 0.5056, 0.3859, 0.4751, 0.4116, 0.3582, 0.5352, 0.368, 0.514, 0.3815, 0.5216, 0.3702, 0.541, 0.4427, 0.4128, 0.4607, 0.3955, 0.4751, 0.4116, 0.4576, 0.4279, 0.349, 0.5601, 0.3582, 0.5352, 0.3702, 0.541, 0.3589, 0.564, 0.4271, 0.4292, 0.4427, 0.4128, 0.4576, 0.4279, 0.4424, 0.4433, 0.3407, 0.591, 0.349, 0.5601, 0.3589, 0.564, 0.3471, 0.5929, 0.4133, 0.4452, 0.4271, 0.4292, 0.4424, 0.4433, 0.4287, 0.4582, 0.7079, 0.2579, 0.9228, 0.1367, 0.712, 0.268, 0.3336, 0.6345, 0.3407, 0.591, 0.3471, 0.5929, 0.4008, 0.4612, 0.4133, 0.4452, 0.4287, 0.4582, 0.4161, 0.473, 0.5934, 0.3059, 0.7079, 0.2579, 0.712, 0.268, 0.6018, 0.3217, 0.3892, 0.4777, 0.4008, 0.4612, 0.4161, 0.473, 0.4041, 0.4882, 0.5405, 0.3359, 0.5934, 0.3059, 0.6018, 0.3217, 0.5513, 0.3529, 0.3783, 0.4951, 0.3892, 0.4777, 0.4041, 0.4882, 0.3927, 0.5042, 0.4925, 0.3689, 0.5405, 0.3359, 0.5513, 0.3529, 0.5056, 0.3859, 0.712, 0.268, 0.9228, 0.1367, 0.7167, 0.2777, 0.3336, 0.6345, 0.3471, 0.5929, 0.353, 0.5956, 0.4161, 0.473, 0.4287, 0.4582, 0.443, 0.4713, 0.4302, 0.4851, 0.6018, 0.3217, 0.712, 0.268, 0.7167, 0.2777, 0.6107, 0.3369, 0.4041, 0.4882, 0.4161, 0.473, 0.4302, 0.4851, 0.4179, 0.4991, 0.5513, 0.3529, 0.6018, 0.3217, 0.6107, 0.3369, 0.5623, 0.3693, 0.3927, 0.5042, 0.4041, 0.4882, 0.4179, 0.4991, 0.406, 0.5139, 0.5056, 0.3859, 0.5513, 0.3529, 0.5623, 0.3693, 0.5184, 0.4022, 0.3815, 0.5216, 0.3927, 0.5042, 0.406, 0.5139, 0.3938, 0.5299, 0.4751, 0.4116, 0.5056, 0.3859, 0.5184, 0.4022, 0.4889, 0.4271, 0.3702, 0.541, 0.3815, 0.5216, 0.3938, 0.5299, 0.3813, 0.5478, 0.4576, 0.4279, 0.4751, 0.4116, 0.4889, 0.4271, 0.4718, 0.4428, 0.3589, 0.564, 0.3702, 0.541, 0.3813, 0.5478, 0.368, 0.5688, 0.4424, 0.4433, 0.4576, 0.4279, 0.4718, 0.4428, 0.4567, 0.4573, 0.3471, 0.5929, 0.3589, 0.564, 0.368, 0.5688, 0.353, 0.5956, 0.4287, 0.4582, 0.4424, 0.4433, 0.4567, 0.4573, 0.443, 0.4713, 0.4889, 0.4271, 0.5184, 0.4022, 0.5311, 0.418, 0.5022, 0.4424, 0.3813, 0.5478, 0.3938, 0.5299, 0.4052, 0.5389, 0.3915, 0.5553, 0.4718, 0.4428, 0.4889, 0.4271, 0.5022, 0.4424, 0.4852, 0.4575, 0.368, 0.5688, 0.3813, 0.5478, 0.3915, 0.5553, 0.3763, 0.5746, 0.4567, 0.4573, 0.4718, 0.4428, 0.4852, 0.4575, 0.4703, 0.4712, 0.353, 0.5956, 0.368, 0.5688, 0.3763, 0.5746, 0.3585, 0.599, 0.443, 0.4713, 0.4567, 0.4573, 0.4703, 0.4712, 0.4565, 0.4845, 0.7167, 0.2777, 0.9228, 0.1367, 0.7219, 0.2871, 0.3336, 0.6345, 0.353, 0.5956, 0.3585, 0.599, 0.4302, 0.4851, 0.443, 0.4713, 0.4565, 0.4845, 0.4434, 0.4974, 0.6107, 0.3369, 0.7167, 0.2777, 0.7219, 0.2871, 0.62, 0.3514, 0.4179, 0.4991, 0.4302, 0.4851, 0.4434, 0.4974, 0.4307, 0.5105, 0.5623, 0.3693, 0.6107, 0.3369, 0.62, 0.3514, 0.5736, 0.3849, 0.406, 0.5139, 0.4179, 0.4991, 0.4307, 0.5105, 0.4182, 0.5242, 0.5184, 0.4022, 0.5623, 0.3693, 0.5736, 0.3849, 0.5311, 0.418, 0.3938, 0.5299, 0.406, 0.5139, 0.4182, 0.5242, 0.4052, 0.5389, 0.4434, 0.4974, 0.4565, 0.4845, 0.4692, 0.4979, 0.4558, 0.5101, 0.62, 0.3514, 0.7219, 0.2871, 0.7277, 0.2961, 0.6299, 0.3654, 0.4307, 0.5105, 0.4434, 0.4974, 0.4558, 0.5101, 0.4427, 0.5224, 0.5736, 0.3849, 0.62, 0.3514, 0.6299, 0.3654, 0.585, 0.4001, 0.4182, 0.5242, 0.4307, 0.5105, 0.4427, 0.5224, 0.4294, 0.5351, 0.5311, 0.418, 0.5736, 0.3849, 0.585, 0.4001, 0.5436, 0.4334, 0.4052, 0.5389, 0.4182, 0.5242, 0.4294, 0.5351, 0.4156, 0.5486, 0.5022, 0.4424, 0.5311, 0.418, 0.5436, 0.4334, 0.5152, 0.4574, 0.3915, 0.5553, 0.4052, 0.5389, 0.4156, 0.5486, 0.4007, 0.5636, 0.4852, 0.4575, 0.5022, 0.4424, 0.5152, 0.4574, 0.4983, 0.4721, 0.3763, 0.5746, 0.3915, 0.5553, 0.4007, 0.5636, 0.3839, 0.5811, 0.4703, 0.4712, 0.4852, 0.4575, 0.4983, 0.4721, 0.4832, 0.4854, 0.3585, 0.599, 0.3763, 0.5746, 0.3839, 0.5811, 0.3634, 0.6031, 0.4565, 0.4845, 0.4703, 0.4712, 0.4832, 0.4854, 0.4692, 0.4979, 0.7219, 0.2871, 0.9228, 0.1367, 0.7277, 0.2961, 0.3336, 0.6345, 0.3585, 0.599, 0.3634, 0.6031, 0.4007, 0.5636, 0.4156, 0.5486, 0.4252, 0.5591, 0.4091, 0.5727, 0.4983, 0.4721, 0.5152, 0.4574, 0.5278, 0.4724, 0.5109, 0.4868, 0.3839, 0.5811, 0.4007, 0.5636, 0.4091, 0.5727, 0.3907, 0.5884, 0.4832, 0.4854, 0.4983, 0.4721, 0.5109, 0.4868, 0.4956, 0.4997, 0.3634, 0.6031, 0.3839, 0.5811, 0.3907, 0.5884, 0.3677, 0.6077, 0.4692, 0.4979, 0.4832, 0.4854, 0.4956, 0.4997, 0.4813, 0.5117, 0.7277, 0.2961, 0.9228, 0.1367, 0.7339, 0.3048, 0.3336, 0.6345, 0.3634, 0.6031, 0.3677, 0.6077, 0.4558, 0.5101, 0.4692, 0.4979, 0.4813, 0.5117, 0.4675, 0.5233, 0.6299, 0.3654, 0.7277, 0.2961, 0.7339, 0.3048, 0.6403, 0.3789, 0.4427, 0.5224, 0.4558, 0.5101, 0.4675, 0.5233, 0.4538, 0.5348, 0.585, 0.4001, 0.6299, 0.3654, 0.6403, 0.3789, 0.5968, 0.4148, 0.4294, 0.5351, 0.4427, 0.5224, 0.4538, 0.5348, 0.4399, 0.5466, 0.5436, 0.4334, 0.585, 0.4001, 0.5968, 0.4148, 0.5561, 0.4486, 0.4156, 0.5486, 0.4294, 0.5351, 0.4399, 0.5466, 0.4252, 0.5591, 0.5152, 0.4574, 0.5436, 0.4334, 0.5561, 0.4486, 0.5278, 0.4724, 0.6403, 0.3789, 0.7339, 0.3048, 0.7407, 0.313, 0.6511, 0.3919, 0.4538, 0.5348, 0.4675, 0.5233, 0.4785, 0.5369, 0.4642, 0.5478, 0.5968, 0.4148, 0.6403, 0.3789, 0.6511, 0.3919, 0.6089, 0.4292, 0.4399, 0.5466, 0.4538, 0.5348, 0.4642, 0.5478, 0.4495, 0.5588, 0.5561, 0.4486, 0.5968, 0.4148, 0.6089, 0.4292, 0.5687, 0.4637, 0.4252, 0.5591, 0.4399, 0.5466, 0.4495, 0.5588, 0.4339, 0.5702, 0.5278, 0.4724, 0.5561, 0.4486, 0.5687, 0.4637, 0.5404, 0.4875, 0.4091, 0.5727, 0.4252, 0.5591, 0.4339, 0.5702, 0.4166, 0.5825, 0.5109, 0.4868, 0.5278, 0.4724, 0.5404, 0.4875, 0.5232, 0.5017, 0.3907, 0.5884, 0.4091, 0.5727, 0.4166, 0.5825, 0.3966, 0.5964, 0.4956, 0.4997, 0.5109, 0.4868, 0.5232, 0.5017, 0.5076, 0.5143, 0.3677, 0.6077, 0.3907, 0.5884, 0.3966, 0.5964, 0.3714, 0.6129, 0.4813, 0.5117, 0.4956, 0.4997, 0.5076, 0.5143, 0.4928, 0.5259, 0.7339, 0.3048, 0.9228, 0.1367, 0.7407, 0.313, 0.3336, 0.6345, 0.3677, 0.6077, 0.3714, 0.6129, 0.4675, 0.5233, 0.4813, 0.5117, 0.4928, 0.5259, 0.4785, 0.5369, 0.5232, 0.5017, 0.5404, 0.4875, 0.5529, 0.5028, 0.5353, 0.5169, 0.3966, 0.5964, 0.4166, 0.5825, 0.4233, 0.5931, 0.4017, 0.605, 0.5076, 0.5143, 0.5232, 0.5017, 0.5353, 0.5169, 0.5192, 0.5293, 0.3714, 0.6129, 0.3966, 0.5964, 0.4017, 0.605, 0.3744, 0.6185, 0.4928, 0.5259, 0.5076, 0.5143, 0.5192, 0.5293, 0.5039, 0.5406, 0.7407, 0.313, 0.9228, 0.1367, 0.7479, 0.3209, 0.3336, 0.6345, 0.3714, 0.6129, 0.3744, 0.6185, 0.4785, 0.5369, 0.4928, 0.5259, 0.5039, 0.5406, 0.489, 0.5512, 0.6511, 0.3919, 0.7407, 0.313, 0.7479, 0.3209, 0.6625, 0.4045, 0.4642, 0.5478, 0.4785, 0.5369, 0.489, 0.5512, 0.4739, 0.5614, 0.6089, 0.4292, 0.6511, 0.3919, 0.6625, 0.4045, 0.6214, 0.4434, 0.4495, 0.5588, 0.4642, 0.5478, 0.4739, 0.5614, 0.4584, 0.5717, 0.5687, 0.4637, 0.6089, 0.4292, 0.6214, 0.4434, 0.5815, 0.4787, 0.4339, 0.5702, 0.4495, 0.5588, 0.4584, 0.5717, 0.4418, 0.5821, 0.5404, 0.4875, 0.5687, 0.4637, 0.5815, 0.4787, 0.5529, 0.5028, 0.4166, 0.5825, 0.4339, 0.5702, 0.4418, 0.5821, 0.4233, 0.5931, 0.4739, 0.5614, 0.489, 0.5512, 0.499, 0.5662, 0.4831, 0.5759, 0.6214, 0.4434, 0.6625, 0.4045, 0.6745, 0.4167, 0.6343, 0.4573, 0.4584, 0.5717, 0.4739, 0.5614, 0.4831, 0.5759, 0.4666, 0.5854, 0.5815, 0.4787, 0.6214, 0.4434, 0.6343, 0.4573, 0.5946, 0.4939, 0.4418, 0.5821, 0.4584, 0.5717, 0.4666, 0.5854, 0.4489, 0.5949, 0.5529, 0.5028, 0.5815, 0.4787, 0.5946, 0.4939, 0.5655, 0.5184, 0.4233, 0.5931, 0.4418, 0.5821, 0.4489, 0.5949, 0.4291, 0.6044, 0.5353, 0.5169, 0.5529, 0.5028, 0.5655, 0.5184, 0.5474, 0.5326, 0.4017, 0.605, 0.4233, 0.5931, 0.4291, 0.6044, 0.4059, 0.6143, 0.5192, 0.5293, 0.5353, 0.5169, 0.5474, 0.5326, 0.5307, 0.5449, 0.3744, 0.6185, 0.4017, 0.605, 0.4059, 0.6143, 0.3766, 0.6246, 0.5039, 0.5406, 0.5192, 0.5293, 0.5307, 0.5449, 0.5147, 0.556, 0.7479, 0.3209, 0.9228, 0.1367, 0.7556, 0.3283, 0.3336, 0.6345, 0.3744, 0.6185, 0.3766, 0.6246, 0.489, 0.5512, 0.5039, 0.5406, 0.5147, 0.556, 0.499, 0.5662, 0.6625, 0.4045, 0.7479, 0.3209, 0.7556, 0.3283, 0.6745, 0.4167, 0.4059, 0.6143, 0.4291, 0.6044, 0.4339, 0.6166, 0.4091, 0.6243, 0.5307, 0.5449, 0.5474, 0.5326, 0.5595, 0.5488, 0.5421, 0.5612, 0.3766, 0.6246, 0.4059, 0.6143, 0.4091, 0.6243, 0.3781, 0.631, 0.5147, 0.556, 0.5307, 0.5449, 0.5421, 0.5612, 0.5252, 0.5721, 0.7556, 0.3283, 0.9228, 0.1367, 0.7637, 0.3353, 0.3336, 0.6345, 0.3766, 0.6246, 0.3781, 0.631, 0.499, 0.5662, 0.5147, 0.556, 0.5252, 0.5721, 0.5086, 0.582, 0.6745, 0.4167, 0.7556, 0.3283, 0.7637, 0.3353, 0.6872, 0.4285, 0.4831, 0.5759, 0.499, 0.5662, 0.5086, 0.582, 0.4917, 0.5913, 0.6343, 0.4573, 0.6745, 0.4167, 0.6872, 0.4285, 0.6479, 0.4711, 0.4666, 0.5854, 0.4831, 0.5759, 0.4917, 0.5913, 0.4741, 0.6001, 0.5946, 0.4939, 0.6343, 0.4573, 0.6479, 0.4711, 0.6081, 0.5092, 0.4489, 0.5949, 0.4666, 0.5854, 0.4741, 0.6001, 0.4551, 0.6085, 0.5655, 0.5184, 0.5946, 0.4939, 0.6081, 0.5092, 0.5783, 0.5345, 0.4291, 0.6044, 0.4489, 0.5949, 0.4551, 0.6085, 0.4339, 0.6166, 0.5474, 0.5326, 0.5655, 0.5184, 0.5783, 0.5345, 0.5595, 0.5488, 0.4741, 0.6001, 0.4917, 0.5913, 0.4998, 0.6077, 0.4808, 0.6158, 0.6081, 0.5092, 0.6479, 0.4711, 0.6621, 0.4848, 0.6221, 0.5248, 0.4551, 0.6085, 0.4741, 0.6001, 0.4808, 0.6158, 0.4604, 0.6231, 0.5783, 0.5345, 0.6081, 0.5092, 0.6221, 0.5248, 0.5915, 0.5511, 0.4339, 0.6166, 0.4551, 0.6085, 0.4604, 0.6231, 0.4377, 0.6296, 0.5595, 0.5488, 0.5783, 0.5345, 0.5915, 0.5511, 0.5719, 0.5658, 0.4091, 0.6243, 0.4339, 0.6166, 0.4377, 0.6296, 0.4113, 0.6349, 0.5421, 0.5612, 0.5595, 0.5488, 0.5719, 0.5658, 0.5534, 0.5784, 0.3781, 0.631, 0.4091, 0.6243, 0.4113, 0.6349, 0.3787, 0.6378, 0.5252, 0.5721, 0.5421, 0.5612, 0.5534, 0.5784, 0.5356, 0.5893, 0.7637, 0.3353, 0.9228, 0.1367, 0.7722, 0.3418, 0.3336, 0.6345, 0.3781, 0.631, 0.3787, 0.6378, 0.5086, 0.582, 0.5252, 0.5721, 0.5356, 0.5893, 0.5178, 0.5989, 0.6872, 0.4285, 0.7637, 0.3353, 0.7722, 0.3418, 0.7005, 0.4398, 0.4917, 0.5913, 0.5086, 0.582, 0.5178, 0.5989, 0.4998, 0.6077, 0.6479, 0.4711, 0.6872, 0.4285, 0.7005, 0.4398, 0.6621, 0.4848, 0.3787, 0.6378, 0.4113, 0.6349, 0.4122, 0.6461, 0.3783, 0.6447, 0.5356, 0.5893, 0.5534, 0.5784, 0.5649, 0.5966, 0.5458, 0.6076, 0.7722, 0.3418, 0.9228, 0.1367, 0.7812, 0.3478, 0.3336, 0.6345, 0.3787, 0.6378, 0.3783, 0.6447, 0.5178, 0.5989, 0.5356, 0.5893, 0.5458, 0.6076, 0.5268, 0.6171, 0.7005, 0.4398, 0.7722, 0.3418, 0.7812, 0.3478, 0.7146, 0.4508, 0.4998, 0.6077, 0.5178, 0.5989, 0.5268, 0.6171, 0.5073, 0.6254, 0.6621, 0.4848, 0.7005, 0.4398, 0.7146, 0.4508, 0.6772, 0.4984, 0.4808, 0.6158, 0.4998, 0.6077, 0.5073, 0.6254, 0.4868, 0.6327, 0.6221, 0.5248, 0.6621, 0.4848, 0.6772, 0.4984, 0.6369, 0.5408, 0.4604, 0.6231, 0.4808, 0.6158, 0.4868, 0.6327, 0.4648, 0.6388, 0.5915, 0.5511, 0.6221, 0.5248, 0.6369, 0.5408, 0.6052, 0.5684, 0.4377, 0.6296, 0.4604, 0.6231, 0.4648, 0.6388, 0.4403, 0.6435, 0.5719, 0.5658, 0.5915, 0.5511, 0.6052, 0.5684, 0.5846, 0.5838, 0.4113, 0.6349, 0.4377, 0.6296, 0.4403, 0.6435, 0.4122, 0.6461, 0.5534, 0.5784, 0.5719, 0.5658, 0.5846, 0.5838, 0.5649, 0.5966, 0.6369, 0.5408, 0.6772, 0.4984, 0.6933, 0.5118, 0.6526, 0.5572, 0.4648, 0.6388, 0.4868, 0.6327, 0.4919, 0.651, 0.468, 0.6558, 0.6052, 0.5684, 0.6369, 0.5408, 0.6526, 0.5572, 0.6196, 0.5866, 0.4403, 0.6435, 0.4648, 0.6388, 0.468, 0.6558, 0.4417, 0.6584, 0.5846, 0.5838, 0.6052, 0.5684, 0.6196, 0.5866, 0.5977, 0.6028, 0.4122, 0.6461, 0.4403, 0.6435, 0.4417, 0.6584, 0.4119, 0.6579, 0.5649, 0.5966, 0.5846, 0.5838, 0.5977, 0.6028, 0.5768, 0.6162, 0.3783, 0.6447, 0.4122, 0.6461, 0.4119, 0.6579, 0.377, 0.6518, 0.5458, 0.6076, 0.5649, 0.5966, 0.5768, 0.6162, 0.5561, 0.6273, 0.7812, 0.3478, 0.9228, 0.1367, 0.7906, 0.3532, 0.3336, 0.6345, 0.3783, 0.6447, 0.377, 0.6518, 0.5268, 0.6171, 0.5458, 0.6076, 0.5561, 0.6273, 0.5354, 0.6367, 0.7146, 0.4508, 0.7812, 0.3478, 0.7906, 0.3532, 0.7295, 0.4612, 0.5073, 0.6254, 0.5268, 0.6171, 0.5354, 0.6367, 0.5142, 0.6446, 0.6772, 0.4984, 0.7146, 0.4508, 0.7295, 0.4612, 0.6933, 0.5118, 0.4868, 0.6327, 0.5073, 0.6254, 0.5142, 0.6446, 0.4919, 0.651, 0.5561, 0.6273, 0.5768, 0.6162, 0.5891, 0.6374, 0.5666, 0.6489, 0.7906, 0.3532, 0.9228, 0.1367, 0.8004, 0.3581, 0.3336, 0.6345, 0.377, 0.6518, 0.3745, 0.6589, 0.5354, 0.6367, 0.5561, 0.6273, 0.5666, 0.6489, 0.5438, 0.6582, 0.7295, 0.4612, 0.7906, 0.3532, 0.8004, 0.3581, 0.7453, 0.4711, 0.5142, 0.6446, 0.5354, 0.6367, 0.5438, 0.6582, 0.5205, 0.6656, 0.6933, 0.5118, 0.7295, 0.4612, 0.7453, 0.4711, 0.7105, 0.5251, 0.4919, 0.651, 0.5142, 0.6446, 0.5205, 0.6656, 0.4961, 0.6711, 0.6526, 0.5572, 0.6933, 0.5118, 0.7105, 0.5251, 0.6695, 0.5741, 0.468, 0.6558, 0.4919, 0.651, 0.4961, 0.6711, 0.47, 0.6742, 0.6196, 0.5866, 0.6526, 0.5572, 0.6695, 0.5741, 0.635, 0.6058, 0.4417, 0.6584, 0.468, 0.6558, 0.47, 0.6742, 0.4415, 0.6743, 0.5977, 0.6028, 0.6196, 0.5866, 0.635, 0.6058, 0.6116, 0.6232, 0.4119, 0.6579, 0.4417, 0.6584, 0.4415, 0.6743, 0.41, 0.6702, 0.5768, 0.6162, 0.5977, 0.6028, 0.6116, 0.6232, 0.5891, 0.6374, 0.377, 0.6518, 0.4119, 0.6579, 0.41, 0.6702, 0.3745, 0.6589, 0.47, 0.6742, 0.4961, 0.6711, 0.4991, 0.6931, 0.4703, 0.6942, 0.635, 0.6058, 0.6695, 0.5741, 0.6879, 0.5915, 0.6517, 0.6263, 0.4415, 0.6743, 0.47, 0.6742, 0.4703, 0.6942, 0.4395, 0.6914, 0.6116, 0.6232, 0.635, 0.6058, 0.6517, 0.6263, 0.6268, 0.6452, 0.41, 0.6702, 0.4415, 0.6743, 0.4395, 0.6914, 0.4063, 0.683, 0.5891, 0.6374, 0.6116, 0.6232, 0.6268, 0.6452, 0.602, 0.6604, 0.3745, 0.6589, 0.41, 0.6702, 0.4063, 0.683, 0.3709, 0.6659, 0.5666, 0.6489, 0.5891, 0.6374, 0.602, 0.6604, 0.5772, 0.6725, 0.8004, 0.3581, 0.9228, 0.1367, 0.8105, 0.3624, 0.3336, 0.6345, 0.3745, 0.6589, 0.3709, 0.6659, 0.5438, 0.6582, 0.5666, 0.6489, 0.5772, 0.6725, 0.552, 0.6819, 0.7453, 0.4711, 0.8004, 0.3581, 0.8105, 0.3624, 0.7621, 0.4804, 0.5205, 0.6656, 0.5438, 0.6582, 0.552, 0.6819, 0.5261, 0.6888, 0.7105, 0.5251, 0.7453, 0.4711, 0.7621, 0.4804, 0.7291, 0.5381, 0.4961, 0.6711, 0.5205, 0.6656, 0.5261, 0.6888, 0.4991, 0.6931, 0.6695, 0.5741, 0.7105, 0.5251, 0.7291, 0.5381, 0.6879, 0.5915, 0.8105, 0.3624, 0.9228, 0.1367, 0.821, 0.366, 0.3336, 0.6345, 0.3709, 0.6659, 0.366, 0.6726, 0.552, 0.6819, 0.5772, 0.6725, 0.5882, 0.6987, 0.56, 0.7084, 0.7621, 0.4804, 0.8105, 0.3624, 0.821, 0.366, 0.7803, 0.4885, 0.5261, 0.6888, 0.552, 0.6819, 0.56, 0.7084, 0.5309, 0.7148, 0.7291, 0.5381, 0.7621, 0.4804, 0.7803, 0.4885, 0.7493, 0.5507, 0.4991, 0.6931, 0.5261, 0.6888, 0.5309, 0.7148, 0.5006, 0.7174, 0.6879, 0.5915, 0.7291, 0.5381, 0.7493, 0.5507, 0.7084, 0.6093, 0.4703, 0.6942, 0.4991, 0.6931, 0.5006, 0.7174, 0.4688, 0.7162, 0.6517, 0.6263, 0.6879, 0.5915, 0.7084, 0.6093, 0.6703, 0.648, 0.4395, 0.6914, 0.4703, 0.6942, 0.4688, 0.7162, 0.4354, 0.7097, 0.6268, 0.6452, 0.6517, 0.6263, 0.6703, 0.648, 0.643, 0.6691, 0.4063, 0.683, 0.4395, 0.6914, 0.4354, 0.7097, 0.4006, 0.6961, 0.602, 0.6604, 0.6268, 0.6452, 0.643, 0.6691, 0.6156, 0.6857, 0.3709, 0.6659, 0.4063, 0.683, 0.4006, 0.6961, 0.366, 0.6726, 0.5772, 0.6725, 0.602, 0.6604, 0.6156, 0.6857, 0.5882, 0.6987])
me_projectilecircle.use_remesh_preserve_volume = False
me_projectilecircle.use_remesh_preserve_attributes = False
me_projectilecircle.use_mirror_vertex_groups = False
me_projectilecircle.update()

# ---- objects
ob_projectilecircle = bpy.data.objects.new('ProjectileCircle', me_projectilecircle)

# ---- transforms, parenting, visibility, modifiers, constraints
ob_projectilecircle.location = (0.0, 0.0, 1.138)
ob_projectilecircle.rotation_euler = (1.571, -0.0, 0.0)
ob_projectilecircle.lineart.crease_threshold = 0.0

# ---- collection membership
col_collection.objects.link(ob_projectilecircle)

# ---- scene / render settings (as saved in the file)
scene.frame_start = 1; scene.frame_end = 250; scene.frame_set(1)
scene.render.engine = 'BLENDER_EEVEE_NEXT'
scene.cycles.use_denoising = False
scene.cycles.samples = 128
scene.cycles.sampling_pattern = 'TABULATED_SOBOL'
scene.cycles.use_adaptive_sampling = False
scene.cycles.use_light_tree = False
scene.view_settings.view_transform = 'Filmic'
bpy.context.view_layer.update()

# ---- added for rendering (the .blend has no active camera and no usable light): camera, sun
cam_auto = bpy.data.cameras.new('AutoCamera')
cam_auto.lens = 50.0
cam_auto.sensor_width = 36.0
cam_auto.clip_end = 1000.0
ob_auto_camera = bpy.data.objects.new('AutoCamera', cam_auto)
scene.collection.objects.link(ob_auto_camera)
ob_auto_camera.location = (4.00595, -5.44623, 4.34306)
ob_auto_camera.rotation_euler = (1.09748, -7.21219e-08, 0.694738)
scene.camera = ob_auto_camera
light_auto_sun = bpy.data.lights.new('AutoSun', 'SUN')
light_auto_sun.energy = 3.0
light_auto_sun.angle = 0.0523599
ob_auto_sun = bpy.data.objects.new('AutoSun', light_auto_sun)
scene.collection.objects.link(ob_auto_sun)
ob_auto_sun.rotation_euler = (0.872665, 0.174533, 0.523599)
bpy.context.view_layer.update()
